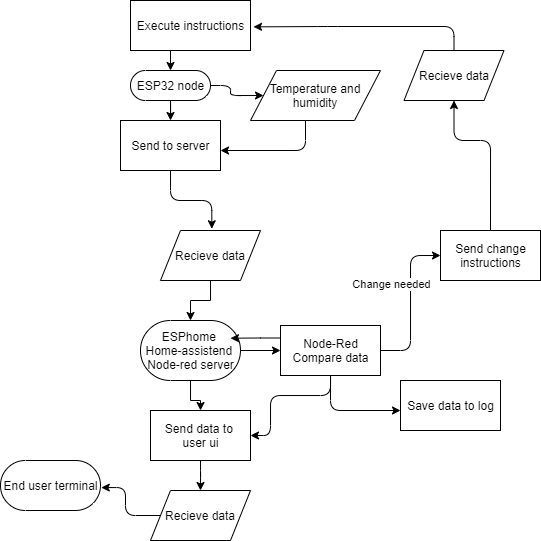

The diagram above was exported from draw.io. Its source (the exported page's mxGraphModel, read from the mxfile embedded in the PNG):
<mxGraphModel dx="933" dy="568" grid="1" gridSize="10" guides="1" tooltips="1" connect="1" arrows="1" fold="1" page="1" pageScale="1" pageWidth="1169" pageHeight="827" background="none" math="0" shadow="0">
  <root>
    <mxCell id="0" />
    <mxCell id="1" parent="0" />
    <mxCell id="6" style="edgeStyle=orthogonalEdgeStyle;orthogonalLoop=1;jettySize=auto;html=1;entryX=0;entryY=0.5;entryDx=0;entryDy=0;" parent="1" source="3" target="5" edge="1">
      <mxGeometry relative="1" as="geometry" />
    </mxCell>
    <mxCell id="8" style="edgeStyle=orthogonalEdgeStyle;orthogonalLoop=1;jettySize=auto;html=1;entryX=0.5;entryY=0;entryDx=0;entryDy=0;" parent="1" source="3" target="7" edge="1">
      <mxGeometry relative="1" as="geometry" />
    </mxCell>
    <mxCell id="3" value="ESP32 node" style="html=1;dashed=0;whitespace=wrap;shape=mxgraph.dfd.start;" parent="1" vertex="1">
      <mxGeometry x="140" y="80" width="80" height="30" as="geometry" />
    </mxCell>
    <mxCell id="9" style="edgeStyle=orthogonalEdgeStyle;orthogonalLoop=1;jettySize=auto;html=1;entryX=1;entryY=0.6;entryDx=0;entryDy=0;entryPerimeter=0;" parent="1" source="5" target="7" edge="1">
      <mxGeometry relative="1" as="geometry">
        <Array as="points">
          <mxPoint x="315" y="160" />
        </Array>
      </mxGeometry>
    </mxCell>
    <mxCell id="5" value="Temperature and humidity" style="shape=parallelogram;perimeter=parallelogramPerimeter;whiteSpace=wrap;html=1;dashed=0;" parent="1" vertex="1">
      <mxGeometry x="260" y="80" width="130" height="50" as="geometry" />
    </mxCell>
    <mxCell id="13" style="edgeStyle=orthogonalEdgeStyle;orthogonalLoop=1;jettySize=auto;html=1;entryX=0.513;entryY=-0.035;entryDx=0;entryDy=0;entryPerimeter=0;" parent="1" source="7" target="11" edge="1">
      <mxGeometry relative="1" as="geometry" />
    </mxCell>
    <mxCell id="7" value="Send to server" style="html=1;dashed=0;whitespace=wrap;" parent="1" vertex="1">
      <mxGeometry x="130" y="130" width="100" height="50" as="geometry" />
    </mxCell>
    <mxCell id="16" style="edgeStyle=orthogonalEdgeStyle;orthogonalLoop=1;jettySize=auto;html=1;exitX=1;exitY=0.5;exitDx=0;exitDy=0;exitPerimeter=0;entryX=0;entryY=0.5;entryDx=0;entryDy=0;" parent="1" source="10" target="15" edge="1">
      <mxGeometry relative="1" as="geometry" />
    </mxCell>
    <mxCell id="38" style="edgeStyle=orthogonalEdgeStyle;rounded=0;orthogonalLoop=1;jettySize=auto;html=1;" edge="1" parent="1" source="10" target="25">
      <mxGeometry relative="1" as="geometry" />
    </mxCell>
    <mxCell id="10" value="ESPhome &lt;br&gt;Home-assistend &lt;br&gt;Node-red server" style="html=1;dashed=0;whitespace=wrap;shape=mxgraph.dfd.start;" parent="1" vertex="1">
      <mxGeometry x="150" y="330" width="100" height="60" as="geometry" />
    </mxCell>
    <mxCell id="37" style="edgeStyle=orthogonalEdgeStyle;rounded=0;orthogonalLoop=1;jettySize=auto;html=1;entryX=0.5;entryY=0.5;entryDx=0;entryDy=-30;entryPerimeter=0;" edge="1" parent="1" source="11" target="10">
      <mxGeometry relative="1" as="geometry" />
    </mxCell>
    <mxCell id="11" value="Recieve data" style="shape=parallelogram;perimeter=parallelogramPerimeter;whiteSpace=wrap;html=1;dashed=0;" parent="1" vertex="1">
      <mxGeometry x="170" y="240" width="100" height="50" as="geometry" />
    </mxCell>
    <mxCell id="19" style="edgeStyle=orthogonalEdgeStyle;orthogonalLoop=1;jettySize=auto;html=1;entryX=0;entryY=0.5;entryDx=0;entryDy=0;" parent="1" source="15" target="18" edge="1">
      <mxGeometry relative="1" as="geometry" />
    </mxCell>
    <mxCell id="24" value="Change needed" style="edgeLabel;html=1;align=center;verticalAlign=middle;resizable=0;points=[];" parent="19" vertex="1" connectable="0">
      <mxGeometry x="0.2333" y="-1" relative="1" as="geometry">
        <mxPoint x="-20" y="-1" as="offset" />
      </mxGeometry>
    </mxCell>
    <mxCell id="27" style="edgeStyle=orthogonalEdgeStyle;orthogonalLoop=1;jettySize=auto;html=1;entryX=1;entryY=0.5;entryDx=0;entryDy=0;" parent="1" source="15" target="25" edge="1">
      <mxGeometry relative="1" as="geometry">
        <Array as="points">
          <mxPoint x="340" y="405" />
          <mxPoint x="280" y="405" />
          <mxPoint x="280" y="445" />
        </Array>
      </mxGeometry>
    </mxCell>
    <mxCell id="39" style="edgeStyle=orthogonalEdgeStyle;rounded=0;orthogonalLoop=1;jettySize=auto;html=1;exitX=0;exitY=0.25;exitDx=0;exitDy=0;entryX=0.9;entryY=0.295;entryDx=0;entryDy=0;entryPerimeter=0;" edge="1" parent="1" source="15" target="10">
      <mxGeometry relative="1" as="geometry" />
    </mxCell>
    <mxCell id="40" style="edgeStyle=orthogonalEdgeStyle;rounded=1;orthogonalLoop=1;jettySize=auto;html=1;exitX=0.5;exitY=1;exitDx=0;exitDy=0;entryX=0;entryY=0.6;entryDx=0;entryDy=0;entryPerimeter=0;" edge="1" parent="1" source="15" target="26">
      <mxGeometry relative="1" as="geometry" />
    </mxCell>
    <mxCell id="15" value="Node-Red&lt;br&gt;Compare data" style="html=1;dashed=0;whitespace=wrap;" parent="1" vertex="1">
      <mxGeometry x="290" y="335" width="100" height="50" as="geometry" />
    </mxCell>
    <mxCell id="23" style="edgeStyle=orthogonalEdgeStyle;orthogonalLoop=1;jettySize=auto;html=1;entryX=0.5;entryY=1;entryDx=0;entryDy=0;exitX=0.5;exitY=0;exitDx=0;exitDy=0;" parent="1" source="18" target="20" edge="1">
      <mxGeometry relative="1" as="geometry">
        <Array as="points">
          <mxPoint x="500" y="150" />
          <mxPoint x="464" y="150" />
        </Array>
      </mxGeometry>
    </mxCell>
    <mxCell id="18" value="Send change&lt;br&gt;instructions" style="html=1;dashed=0;whitespace=wrap;" parent="1" vertex="1">
      <mxGeometry x="450" y="240" width="100" height="50" as="geometry" />
    </mxCell>
    <mxCell id="22" style="edgeStyle=orthogonalEdgeStyle;orthogonalLoop=1;jettySize=auto;html=1;entryX=1.025;entryY=0.527;entryDx=0;entryDy=0;entryPerimeter=0;" parent="1" source="20" target="21" edge="1">
      <mxGeometry relative="1" as="geometry">
        <Array as="points">
          <mxPoint x="464" y="36" />
          <mxPoint x="337" y="36" />
        </Array>
      </mxGeometry>
    </mxCell>
    <mxCell id="20" value="Recieve data" style="shape=parallelogram;perimeter=parallelogramPerimeter;whiteSpace=wrap;html=1;dashed=0;" parent="1" vertex="1">
      <mxGeometry x="413.5" y="60" width="100" height="50" as="geometry" />
    </mxCell>
    <mxCell id="34" style="edgeStyle=orthogonalEdgeStyle;rounded=0;orthogonalLoop=1;jettySize=auto;html=1;exitX=0.5;exitY=1;exitDx=0;exitDy=0;entryX=0.5;entryY=0.5;entryDx=0;entryDy=-15;entryPerimeter=0;" parent="1" source="21" target="3" edge="1">
      <mxGeometry relative="1" as="geometry" />
    </mxCell>
    <mxCell id="21" value="Execute instructions" style="html=1;dashed=0;whitespace=wrap;" parent="1" vertex="1">
      <mxGeometry x="140" y="10" width="120" height="50" as="geometry" />
    </mxCell>
    <mxCell id="32" style="edgeStyle=orthogonalEdgeStyle;orthogonalLoop=1;jettySize=auto;html=1;entryX=0.5;entryY=0;entryDx=0;entryDy=0;" parent="1" source="25" target="31" edge="1">
      <mxGeometry relative="1" as="geometry" />
    </mxCell>
    <mxCell id="25" value="Send data to &lt;br&gt;user ui" style="html=1;dashed=0;whitespace=wrap;" parent="1" vertex="1">
      <mxGeometry x="160" y="420" width="100" height="50" as="geometry" />
    </mxCell>
    <mxCell id="26" value="Save data to log" style="html=1;dashed=0;whitespace=wrap;" parent="1" vertex="1">
      <mxGeometry x="410" y="390" width="100" height="50" as="geometry" />
    </mxCell>
    <mxCell id="30" value="End user terminal" style="html=1;dashed=0;whitespace=wrap;shape=mxgraph.dfd.start;" parent="1" vertex="1">
      <mxGeometry x="10" y="470" width="100" height="50" as="geometry" />
    </mxCell>
    <mxCell id="36" style="edgeStyle=orthogonalEdgeStyle;rounded=1;orthogonalLoop=1;jettySize=auto;html=1;exitX=0;exitY=0.5;exitDx=0;exitDy=0;entryX=1.008;entryY=0.541;entryDx=0;entryDy=0;entryPerimeter=0;" parent="1" source="31" target="30" edge="1">
      <mxGeometry relative="1" as="geometry" />
    </mxCell>
    <mxCell id="31" value="Recieve data" style="shape=parallelogram;perimeter=parallelogramPerimeter;whiteSpace=wrap;html=1;dashed=0;" parent="1" vertex="1">
      <mxGeometry x="160" y="500" width="100" height="50" as="geometry" />
    </mxCell>
  </root>
</mxGraphModel>